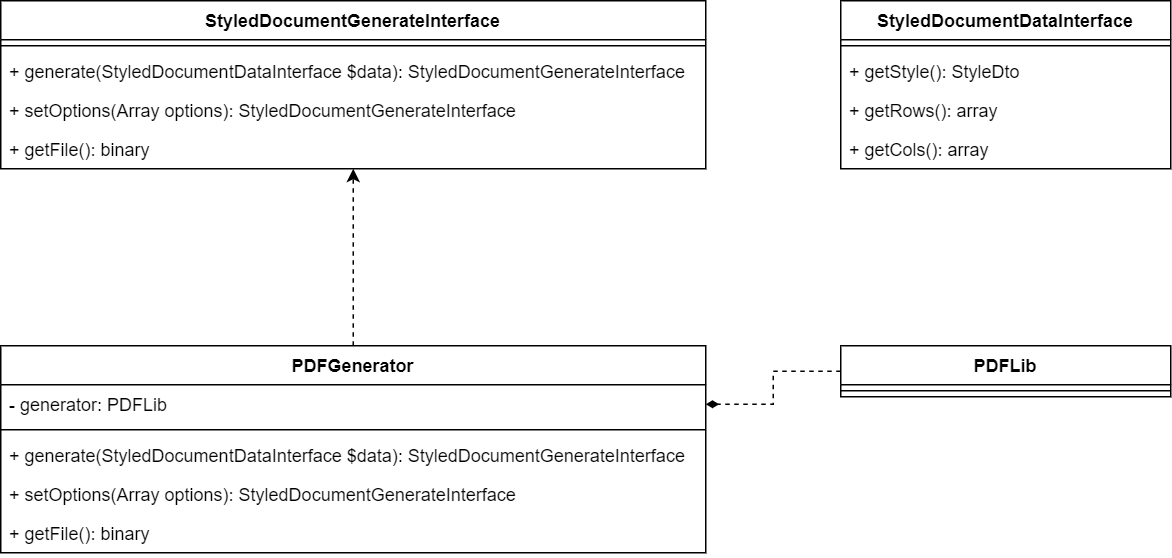

The diagram above was exported from draw.io. Its source (the exported page's mxGraphModel, read from the mxfile embedded in the PNG):
<mxGraphModel dx="2062" dy="1097" grid="1" gridSize="10" guides="1" tooltips="1" connect="1" arrows="1" fold="1" page="1" pageScale="1" pageWidth="827" pageHeight="1169" math="0" shadow="0">
  <root>
    <mxCell id="0" />
    <mxCell id="1" parent="0" />
    <mxCell id="7RZw7L2WjrJvCKoWq2CS-1" style="edgeStyle=orthogonalEdgeStyle;rounded=0;orthogonalLoop=1;jettySize=auto;html=1;dashed=1;" parent="1" source="B_lIjOLyY5RgUAsB0l3w-1" target="7tEaW0ioGklVKEriVq6O-7" edge="1">
      <mxGeometry relative="1" as="geometry" />
    </mxCell>
    <mxCell id="B_lIjOLyY5RgUAsB0l3w-1" value="PDFGenerator" style="swimlane;fontStyle=1;align=center;verticalAlign=top;childLayout=stackLayout;horizontal=1;startSize=26;horizontalStack=0;resizeParent=1;resizeParentMax=0;resizeLast=0;collapsible=1;marginBottom=0;html=0;" parent="1" vertex="1">
      <mxGeometry x="30" y="260" width="470" height="138" as="geometry" />
    </mxCell>
    <mxCell id="B_lIjOLyY5RgUAsB0l3w-2" value="- generator: PDFLib" style="text;strokeColor=none;fillColor=none;align=left;verticalAlign=top;spacingLeft=4;spacingRight=4;overflow=hidden;rotatable=0;points=[[0,0.5],[1,0.5]];portConstraint=eastwest;html=0;" parent="B_lIjOLyY5RgUAsB0l3w-1" vertex="1">
      <mxGeometry y="26" width="470" height="26" as="geometry" />
    </mxCell>
    <mxCell id="B_lIjOLyY5RgUAsB0l3w-3" value="" style="line;strokeWidth=1;fillColor=none;align=left;verticalAlign=middle;spacingTop=-1;spacingLeft=3;spacingRight=3;rotatable=0;labelPosition=right;points=[];portConstraint=eastwest;html=0;" parent="B_lIjOLyY5RgUAsB0l3w-1" vertex="1">
      <mxGeometry y="52" width="470" height="8" as="geometry" />
    </mxCell>
    <mxCell id="B_lIjOLyY5RgUAsB0l3w-4" value="+ generate(StyledDocumentDataInterface $data): StyledDocumentGenerateInterface" style="text;strokeColor=none;fillColor=none;align=left;verticalAlign=top;spacingLeft=4;spacingRight=4;overflow=hidden;rotatable=0;points=[[0,0.5],[1,0.5]];portConstraint=eastwest;html=0;" parent="B_lIjOLyY5RgUAsB0l3w-1" vertex="1">
      <mxGeometry y="60" width="470" height="26" as="geometry" />
    </mxCell>
    <mxCell id="UXw5NKkj0YL_ubURGM2m-3" value="+ setOptions(Array options): StyledDocumentGenerateInterface" style="text;strokeColor=none;fillColor=none;align=left;verticalAlign=top;spacingLeft=4;spacingRight=4;overflow=hidden;rotatable=0;points=[[0,0.5],[1,0.5]];portConstraint=eastwest;html=0;" parent="B_lIjOLyY5RgUAsB0l3w-1" vertex="1">
      <mxGeometry y="86" width="470" height="26" as="geometry" />
    </mxCell>
    <mxCell id="UXw5NKkj0YL_ubURGM2m-4" value="+ getFile(): binary" style="text;strokeColor=none;fillColor=none;align=left;verticalAlign=top;spacingLeft=4;spacingRight=4;overflow=hidden;rotatable=0;points=[[0,0.5],[1,0.5]];portConstraint=eastwest;html=0;" parent="B_lIjOLyY5RgUAsB0l3w-1" vertex="1">
      <mxGeometry y="112" width="470" height="26" as="geometry" />
    </mxCell>
    <mxCell id="B_lIjOLyY5RgUAsB0l3w-5" value="StyledDocumentDataInterface" style="swimlane;fontStyle=1;align=center;verticalAlign=top;childLayout=stackLayout;horizontal=1;startSize=26;horizontalStack=0;resizeParent=1;resizeParentMax=0;resizeLast=0;collapsible=1;marginBottom=0;html=0;" parent="1" vertex="1">
      <mxGeometry x="590" y="30" width="220" height="112" as="geometry" />
    </mxCell>
    <mxCell id="B_lIjOLyY5RgUAsB0l3w-7" value="" style="line;strokeWidth=1;fillColor=none;align=left;verticalAlign=middle;spacingTop=-1;spacingLeft=3;spacingRight=3;rotatable=0;labelPosition=right;points=[];portConstraint=eastwest;html=0;" parent="B_lIjOLyY5RgUAsB0l3w-5" vertex="1">
      <mxGeometry y="26" width="220" height="8" as="geometry" />
    </mxCell>
    <mxCell id="B_lIjOLyY5RgUAsB0l3w-8" value="+ getStyle(): StyleDto" style="text;strokeColor=none;fillColor=none;align=left;verticalAlign=top;spacingLeft=4;spacingRight=4;overflow=hidden;rotatable=0;points=[[0,0.5],[1,0.5]];portConstraint=eastwest;html=0;" parent="B_lIjOLyY5RgUAsB0l3w-5" vertex="1">
      <mxGeometry y="34" width="220" height="26" as="geometry" />
    </mxCell>
    <mxCell id="UXw5NKkj0YL_ubURGM2m-1" value="+ getRows(): array" style="text;strokeColor=none;fillColor=none;align=left;verticalAlign=top;spacingLeft=4;spacingRight=4;overflow=hidden;rotatable=0;points=[[0,0.5],[1,0.5]];portConstraint=eastwest;html=0;" parent="B_lIjOLyY5RgUAsB0l3w-5" vertex="1">
      <mxGeometry y="60" width="220" height="26" as="geometry" />
    </mxCell>
    <mxCell id="UXw5NKkj0YL_ubURGM2m-2" value="+ getCols(): array" style="text;strokeColor=none;fillColor=none;align=left;verticalAlign=top;spacingLeft=4;spacingRight=4;overflow=hidden;rotatable=0;points=[[0,0.5],[1,0.5]];portConstraint=eastwest;html=0;" parent="B_lIjOLyY5RgUAsB0l3w-5" vertex="1">
      <mxGeometry y="86" width="220" height="26" as="geometry" />
    </mxCell>
    <mxCell id="7tEaW0ioGklVKEriVq6O-7" value="StyledDocumentGenerateInterface" style="swimlane;fontStyle=1;align=center;verticalAlign=top;childLayout=stackLayout;horizontal=1;startSize=26;horizontalStack=0;resizeParent=1;resizeParentMax=0;resizeLast=0;collapsible=1;marginBottom=0;html=0;" parent="1" vertex="1">
      <mxGeometry x="30" y="30" width="470" height="112" as="geometry" />
    </mxCell>
    <mxCell id="7tEaW0ioGklVKEriVq6O-8" value="" style="line;strokeWidth=1;fillColor=none;align=left;verticalAlign=middle;spacingTop=-1;spacingLeft=3;spacingRight=3;rotatable=0;labelPosition=right;points=[];portConstraint=eastwest;html=0;" parent="7tEaW0ioGklVKEriVq6O-7" vertex="1">
      <mxGeometry y="26" width="470" height="8" as="geometry" />
    </mxCell>
    <mxCell id="7tEaW0ioGklVKEriVq6O-9" value="+ generate(StyledDocumentDataInterface $data): StyledDocumentGenerateInterface" style="text;strokeColor=none;fillColor=none;align=left;verticalAlign=top;spacingLeft=4;spacingRight=4;overflow=hidden;rotatable=0;points=[[0,0.5],[1,0.5]];portConstraint=eastwest;html=0;" parent="7tEaW0ioGklVKEriVq6O-7" vertex="1">
      <mxGeometry y="34" width="470" height="26" as="geometry" />
    </mxCell>
    <mxCell id="7tEaW0ioGklVKEriVq6O-10" value="+ setOptions(Array options): StyledDocumentGenerateInterface" style="text;strokeColor=none;fillColor=none;align=left;verticalAlign=top;spacingLeft=4;spacingRight=4;overflow=hidden;rotatable=0;points=[[0,0.5],[1,0.5]];portConstraint=eastwest;html=0;" parent="7tEaW0ioGklVKEriVq6O-7" vertex="1">
      <mxGeometry y="60" width="470" height="26" as="geometry" />
    </mxCell>
    <mxCell id="7RZw7L2WjrJvCKoWq2CS-2" value="+ getFile(): binary" style="text;strokeColor=none;fillColor=none;align=left;verticalAlign=top;spacingLeft=4;spacingRight=4;overflow=hidden;rotatable=0;points=[[0,0.5],[1,0.5]];portConstraint=eastwest;html=0;" parent="7tEaW0ioGklVKEriVq6O-7" vertex="1">
      <mxGeometry y="86" width="470" height="26" as="geometry" />
    </mxCell>
    <mxCell id="7RZw7L2WjrJvCKoWq2CS-15" style="edgeStyle=orthogonalEdgeStyle;rounded=0;orthogonalLoop=1;jettySize=auto;html=1;exitX=0;exitY=0.5;exitDx=0;exitDy=0;dashed=1;endArrow=diamondThin;endFill=1;" parent="1" source="7RZw7L2WjrJvCKoWq2CS-9" target="B_lIjOLyY5RgUAsB0l3w-2" edge="1">
      <mxGeometry relative="1" as="geometry" />
    </mxCell>
    <mxCell id="7RZw7L2WjrJvCKoWq2CS-9" value="PDFLib" style="swimlane;fontStyle=1;align=center;verticalAlign=top;childLayout=stackLayout;horizontal=1;startSize=26;horizontalStack=0;resizeParent=1;resizeParentMax=0;resizeLast=0;collapsible=1;marginBottom=0;html=0;" parent="1" vertex="1">
      <mxGeometry x="590" y="260" width="220" height="34" as="geometry" />
    </mxCell>
    <mxCell id="7RZw7L2WjrJvCKoWq2CS-11" value="" style="line;strokeWidth=1;fillColor=none;align=left;verticalAlign=middle;spacingTop=-1;spacingLeft=3;spacingRight=3;rotatable=0;labelPosition=right;points=[];portConstraint=eastwest;html=0;" parent="7RZw7L2WjrJvCKoWq2CS-9" vertex="1">
      <mxGeometry y="26" width="220" height="8" as="geometry" />
    </mxCell>
  </root>
</mxGraphModel>